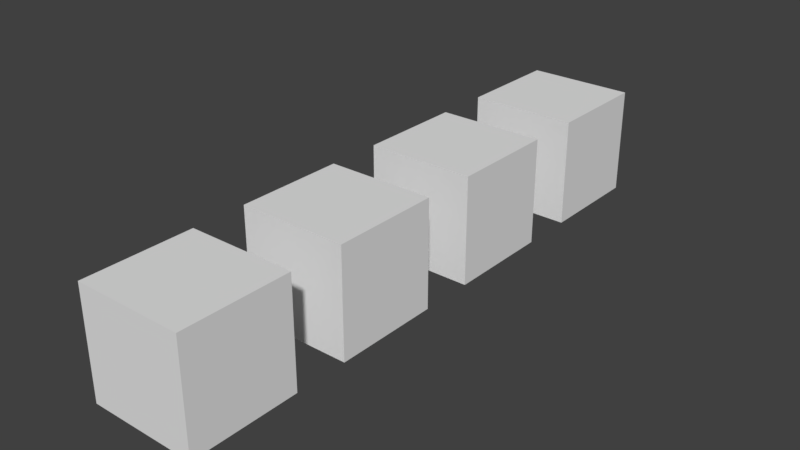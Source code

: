 # Source: 4MaterialTreeTemplate.blend  (saved by Blender 2.77.0; exported with 4.5.12 LTS)
import bpy
from mathutils import Matrix  # noqa: F401  (used for matrix-valued properties, if any)

bpy.ops.wm.read_factory_settings(use_empty=True)
scene = bpy.context.scene
scene.name = 'Scene'

# ---- collections
col_collection_1 = bpy.data.collections.new('Collection 1'); scene.collection.children.link(col_collection_1)

# ---- materials (node trees are filled in below, after node groups)
mat_leaf1 = bpy.data.materials.new('Leaf1')
mat_leaf1.alpha_threshold = 0.0
mat_leaf1.use_transparent_shadow = False
mat_leaf1.roughness = 0.5
mat_leaf2 = bpy.data.materials.new('Leaf2')
mat_leaf2.alpha_threshold = 0.0
mat_leaf2.use_transparent_shadow = False
mat_leaf2.roughness = 0.5
mat_leaf3 = bpy.data.materials.new('Leaf3')
mat_leaf3.alpha_threshold = 0.0
mat_leaf3.use_transparent_shadow = False
mat_leaf3.roughness = 0.5
mat_trunk = bpy.data.materials.new('Trunk')
mat_trunk.alpha_threshold = 0.0
mat_trunk.use_transparent_shadow = False
mat_trunk.roughness = 0.5

# ---- material node trees

# ---- world
world_world = bpy.data.worlds.new('World'); scene.world = world_world
world_world.color = (0.05088, 0.05088, 0.05088)
world_world.use_sun_shadow = False
world_world.sun_shadow_jitter_overblur = 0.0
world_world.cycles.sampling_method = 'MANUAL'

# ---- meshes
me_cube_002 = bpy.data.meshes.new('Cube.002')
me_cube_002.from_pydata([(-6.0, -3.0, 0.0), (-6.0, -3.0, 2.0), (-6.0, -1.0, 0.0), (-6.0, -1.0, 2.0), (-4.0, -3.0, 0.0), (-4.0, -3.0, 2.0), (-4.0, -1.0, 0.0), (-4.0, -1.0, 2.0)], [], [(1, 3, 2, 0), (3, 7, 6, 2), (7, 5, 4, 6), (5, 1, 0, 4), (0, 2, 6, 4), (5, 7, 3, 1)])
me_cube_002.materials.append(mat_leaf1)
me_cube_002.use_remesh_preserve_volume = False
me_cube_002.use_remesh_preserve_attributes = False
me_cube_002.use_mirror_vertex_groups = False
me_cube_002.update()
me_cube_001 = bpy.data.meshes.new('Cube.001')
me_cube_001.from_pydata([(-6.0, 0.0, 0.0), (-6.0, 0.0, 2.0), (-6.0, 2.0, 0.0), (-6.0, 2.0, 2.0), (-4.0, 0.0, 0.0), (-4.0, 0.0, 2.0), (-4.0, 2.0, 0.0), (-4.0, 2.0, 2.0)], [], [(1, 3, 2, 0), (3, 7, 6, 2), (7, 5, 4, 6), (5, 1, 0, 4), (0, 2, 6, 4), (5, 7, 3, 1)])
me_cube_001.materials.append(mat_leaf2)
me_cube_001.use_remesh_preserve_volume = False
me_cube_001.use_remesh_preserve_attributes = False
me_cube_001.use_mirror_vertex_groups = False
me_cube_001.update()
me_cube_000 = bpy.data.meshes.new('Cube.000')
me_cube_000.from_pydata([(-6.0, 3.0, 0.0), (-6.0, 3.0, 2.0), (-6.0, 5.0, 0.0), (-6.0, 5.0, 2.0), (-4.0, 3.0, 0.0), (-4.0, 3.0, 2.0), (-4.0, 5.0, 0.0), (-4.0, 5.0, 2.0)], [], [(1, 3, 2, 0), (3, 7, 6, 2), (7, 5, 4, 6), (5, 1, 0, 4), (0, 2, 6, 4), (5, 7, 3, 1)])
me_cube_000.materials.append(mat_leaf3)
me_cube_000.use_remesh_preserve_volume = False
me_cube_000.use_remesh_preserve_attributes = False
me_cube_000.use_mirror_vertex_groups = False
me_cube_000.update()
me_cube_003 = bpy.data.meshes.new('Cube.003')
me_cube_003.from_pydata([(-6.0, -6.0, 0.0), (-6.0, -6.0, 2.0), (-6.0, -4.0, 0.0), (-6.0, -4.0, 2.0), (-4.0, -6.0, 0.0), (-4.0, -6.0, 2.0), (-4.0, -4.0, 0.0), (-4.0, -4.0, 2.0)], [], [(1, 3, 2, 0), (3, 7, 6, 2), (7, 5, 4, 6), (5, 1, 0, 4), (0, 2, 6, 4), (5, 7, 3, 1)])
me_cube_003.materials.append(mat_trunk)
me_cube_003.use_remesh_preserve_volume = False
me_cube_003.use_remesh_preserve_attributes = False
me_cube_003.use_mirror_vertex_groups = False
me_cube_003.update()

# ---- objects
ob_leaf1 = bpy.data.objects.new('Leaf1', me_cube_002)
ob_leaf2 = bpy.data.objects.new('Leaf2', me_cube_001)
ob_leaf3 = bpy.data.objects.new('Leaf3', me_cube_000)
ob_trunk = bpy.data.objects.new('Trunk', me_cube_003)

# ---- transforms, parenting, visibility, modifiers, constraints
ob_leaf1.location = (0.0, 0.0, 0.0)
ob_leaf1.lineart.crease_threshold = 0.0
ob_leaf2.location = (0.0, 0.0, 0.0)
ob_leaf2.lineart.crease_threshold = 0.0
ob_leaf3.location = (0.0, 0.0, 0.0)
ob_leaf3.lineart.crease_threshold = 0.0
ob_trunk.location = (0.0, 0.0, 0.0)
ob_trunk.lineart.crease_threshold = 0.0

# ---- collection membership
col_collection_1.objects.link(ob_leaf1)
col_collection_1.objects.link(ob_leaf2)
col_collection_1.objects.link(ob_leaf3)
col_collection_1.objects.link(ob_trunk)

# ---- scene / render settings (as saved in the file)
scene.frame_start = 1; scene.frame_end = 250; scene.frame_set(1)
scene.render.engine = 'BLENDER_EEVEE_NEXT'
scene.render.resolution_percentage = 50
scene.render.dither_intensity = 0.0
scene.cycles.use_denoising = False
scene.cycles.samples = 128
scene.cycles.sampling_pattern = 'TABULATED_SOBOL'
scene.cycles.light_sampling_threshold = 0.0
scene.cycles.use_adaptive_sampling = False
scene.cycles.use_light_tree = False
scene.cycles.blur_glossy = 0.0
scene.cycles.sample_clamp_indirect = 0.0
scene.view_settings.view_transform = 'Standard'
bpy.context.view_layer.update()

# ---- added for rendering (the .blend has no active camera and no usable light): camera, sun
cam_auto = bpy.data.cameras.new('AutoCamera')
cam_auto.lens = 50.0
cam_auto.sensor_width = 36.0
cam_auto.clip_end = 1000.0
ob_auto_camera = bpy.data.objects.new('AutoCamera', cam_auto)
scene.collection.objects.link(ob_auto_camera)
ob_auto_camera.location = (5.50853, -13.1102, 9.40683)
ob_auto_camera.rotation_euler = (1.09748, -7.21219e-08, 0.694738)
scene.camera = ob_auto_camera
light_auto_sun = bpy.data.lights.new('AutoSun', 'SUN')
light_auto_sun.energy = 3.0
light_auto_sun.angle = 0.0523599
ob_auto_sun = bpy.data.objects.new('AutoSun', light_auto_sun)
scene.collection.objects.link(ob_auto_sun)
ob_auto_sun.rotation_euler = (0.872665, 0.174533, 0.523599)
bpy.context.view_layer.update()
